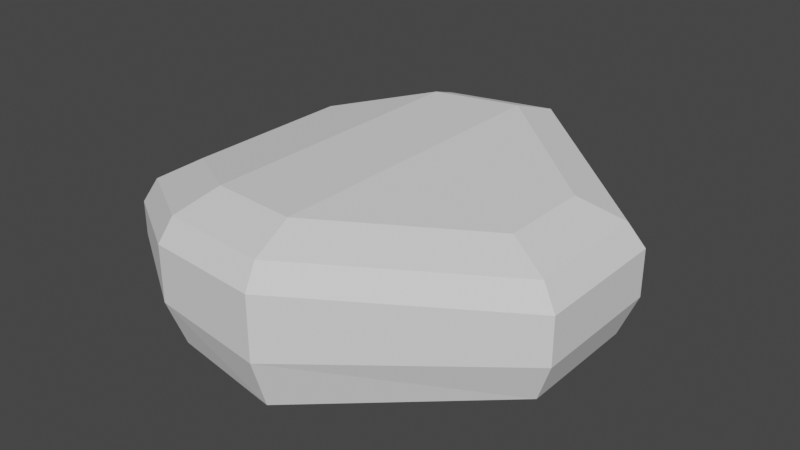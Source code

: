# Source: Crystal6.blend  (saved by Blender 2.91.10; exported with 4.5.12 LTS)
import bpy
from mathutils import Matrix  # noqa: F401  (used for matrix-valued properties, if any)

bpy.ops.wm.read_factory_settings(use_empty=True)
scene = bpy.context.scene
scene.name = 'Scene'

# ---- world
world_world = bpy.data.worlds.new('World'); scene.world = world_world
world_world.use_nodes = True; world_world.node_tree.nodes.clear()
_N = world_world.node_tree.nodes; _L = world_world.node_tree.links
n0 = _N.new('ShaderNodeOutputWorld'); n0.name = 'World Output'; n0.location = (300, 300)
n1 = _N.new('ShaderNodeBackground'); n1.name = 'Background'; n1.location = (10, 300)
n1.inputs[0].default_value = (0.05088, 0.05088, 0.05088, 1.0)
_L.new(n1.outputs[0], n0.inputs[0])
n0.is_active_output = True
world_world.color = (0.05088, 0.05088, 0.05088)
world_world.use_sun_shadow = False
world_world.sun_shadow_jitter_overblur = 0.0

# ---- meshes
me_cube = bpy.data.meshes.new('Cube')
me_cube.from_pydata([(-1.02, -1.107, -0.7151), (-1.0, -1.218, 0.5201), (-1.02, 1.499, -0.7151), (-1.0, 1.61, 0.5201), (0.05999, -0.2108, -0.6461), (0.1605, -0.2554, 0.3152), (0.05999, 0.603, -0.6461), (0.1605, 0.6476, 0.3152), (-2.478, 0.9311, -0.5753), (-2.478, -0.5389, -0.5753), (-2.566, -0.6078, 0.1572), (-2.566, 1.0, 0.1572), (-1.783, 1.507, 0.4589), (-1.783, -1.115, 0.4589), (-1.749, -1.011, -0.6581), (-1.749, 1.403, -0.6581), (-1.028, -1.117, 0.7565), (-1.028, 1.509, 0.7565), (0.05908, 0.6069, 0.5645), (0.05908, -0.2147, 0.5645), (-2.496, -0.545, 0.4164), (-2.496, 0.9372, 0.4164), (-1.762, 1.413, 0.6991), (-1.762, -1.02, 0.6991), (-1.089, -0.8233, 0.9198), (-1.089, 1.215, 0.9198), (-0.2127, 0.4888, 0.7652), (-0.2127, -0.09667, 0.7652), (-2.271, -0.3627, 0.6458), (-2.271, 0.7549, 0.6458), (-1.68, 1.138, 0.8736), (-1.68, -0.7456, 0.8736), (-1.0, -1.218, -0.1623), (-1.0, 1.61, -0.1623), (0.1605, 0.6476, -0.204), (0.1605, -0.2554, -0.204), (-2.566, -0.6078, -0.2252), (-2.566, 1.0, -0.2252), (-1.783, -1.115, -0.1519), (-1.783, 1.507, -0.1519)], [], [(1, 5, 19, 16), (33, 3, 7, 34), (34, 7, 5, 35), (35, 5, 1, 32), (2, 6, 4, 0), (13, 1, 16, 23), (36, 10, 11, 37), (15, 14, 9, 8), (39, 15, 8, 37), (38, 13, 10, 36), (32, 1, 13, 38), (33, 2, 15, 39), (2, 0, 14, 15), (5, 7, 18, 19), (22, 21, 29, 30), (17, 22, 30, 25), (19, 18, 26, 27), (3, 12, 22, 17), (12, 11, 21, 22), (7, 3, 17, 18), (11, 10, 20, 21), (10, 13, 23, 20), (31, 30, 29, 28), (26, 25, 24, 27), (24, 25, 30, 31), (16, 19, 27, 24), (18, 17, 25, 26), (20, 23, 31, 28), (23, 16, 24, 31), (21, 20, 28, 29), (3, 33, 39, 12), (0, 32, 38, 14), (14, 38, 36, 9), (12, 39, 37, 11), (9, 36, 37, 8), (4, 35, 32, 0), (6, 34, 35, 4), (2, 33, 34, 6)])
_uv = me_cube.uv_layers.new(name='UVMap')
_uv.uv.foreach_set('vector', [0.625, 1.0, 0.625, 0.75, 0.625, 0.75, 0.625, 1.0, 0.4788, 0.25, 0.625, 0.25, 0.625, 0.5, 0.4788, 0.5, 0.4788, 0.5, 0.625, 0.5, 0.625, 0.75, 0.4788, 0.75, 0.4788, 0.75, 0.625, 0.75, 0.625, 1.0, 0.4788, 1.0, 0.125, 0.5, 0.375, 0.5, 0.375, 0.75, 0.125, 0.75, 0.625, 1.0, 0.625, 1.0, 0.625, 1.0, 0.625, 1.0, 0.4788, 0.0, 0.625, 0.0, 0.625, 0.25, 0.4788, 0.25, 0.125, 0.5, 0.125, 0.75, 0.125, 0.75, 0.125, 0.5, 0.4788, 0.25, 0.375, 0.25, 0.375, 0.25, 0.4788, 0.25, 0.4788, 1.0, 0.625, 1.0, 0.625, 1.0, 0.4788, 1.0, 0.4788, 1.0, 0.625, 1.0, 0.625, 1.0, 0.4788, 1.0, 0.4788, 0.25, 0.375, 0.25, 0.375, 0.25, 0.4788, 0.25, 0.125, 0.5, 0.125, 0.75, 0.125, 0.75, 0.125, 0.5, 0.625, 0.75, 0.625, 0.5, 0.625, 0.5, 0.625, 0.75, 0.625, 0.25, 0.625, 0.25, 0.625, 0.25, 0.625, 0.25, 0.625, 0.25, 0.625, 0.25, 0.625, 0.25, 0.625, 0.25, 0.625, 0.75, 0.625, 0.5, 0.625, 0.5, 0.625, 0.75, 0.625, 0.25, 0.625, 0.25, 0.625, 0.25, 0.625, 0.25, 0.625, 0.25, 0.625, 0.25, 0.625, 0.25, 0.625, 0.25, 0.625, 0.5, 0.625, 0.25, 0.625, 0.25, 0.625, 0.5, 0.625, 0.25, 0.625, 0.0, 0.625, 0.0, 0.625, 0.25, 0.625, 1.0, 0.625, 1.0, 0.625, 1.0, 0.625, 1.0, 0.875, 0.75, 0.875, 0.5, 0.875, 0.5, 0.875, 0.75, 0.625, 0.5, 0.875, 0.5, 0.875, 0.75, 0.625, 0.75, 0.875, 0.75, 0.875, 0.5, 0.875, 0.5, 0.875, 0.75, 0.625, 1.0, 0.625, 0.75, 0.625, 0.75, 0.625, 1.0, 0.625, 0.5, 0.625, 0.25, 0.625, 0.25, 0.625, 0.5, 0.625, 1.0, 0.625, 1.0, 0.625, 1.0, 0.625, 1.0, 0.625, 1.0, 0.625, 1.0, 0.625, 1.0, 0.625, 1.0, 0.625, 0.25, 0.625, 0.0, 0.625, 0.0, 0.625, 0.25, 0.625, 0.25, 0.4788, 0.25, 0.4788, 0.25, 0.625, 0.25, 0.375, 1.0, 0.4788, 1.0, 0.4788, 1.0, 0.375, 1.0, 0.375, 1.0, 0.4788, 1.0, 0.4788, 1.0, 0.375, 1.0, 0.625, 0.25, 0.4788, 0.25, 0.4788, 0.25, 0.625, 0.25, 0.375, 0.0, 0.4788, 0.0, 0.4788, 0.25, 0.375, 0.25, 0.375, 0.75, 0.4788, 0.75, 0.4788, 1.0, 0.375, 1.0, 0.375, 0.5, 0.4788, 0.5, 0.4788, 0.75, 0.375, 0.75, 0.375, 0.25, 0.4788, 0.25, 0.4788, 0.5, 0.375, 0.5])
me_cube.use_remesh_fix_poles = True
me_cube.use_remesh_preserve_attributes = False
me_cube.use_mirror_vertex_groups = False
me_cube.update()

# ---- objects
ob_cube_004 = bpy.data.objects.new('Cube.004', me_cube)

# ---- transforms, parenting, visibility, modifiers, constraints
ob_cube_004.location = (0.2196, -0.03525, -0.04223)
ob_cube_004.scale = (0.1975, 0.1975, 0.1164)
ob_cube_004.lineart.crease_threshold = 0.0

# ---- collection membership
scene.collection.objects.link(ob_cube_004)

# ---- scene / render settings (as saved in the file)
scene.frame_start = 1; scene.frame_end = 250; scene.frame_set(1)
scene.render.engine = 'BLENDER_EEVEE_NEXT'
scene.cycles.use_denoising = False
scene.cycles.samples = 128
scene.cycles.sampling_pattern = 'TABULATED_SOBOL'
scene.cycles.use_adaptive_sampling = False
scene.cycles.use_light_tree = False
scene.view_settings.view_transform = 'Filmic'
bpy.context.view_layer.update()

# ---- added for rendering (the .blend has no active camera and no usable light): camera, sun
cam_auto = bpy.data.cameras.new('AutoCamera')
cam_auto.lens = 50.0
cam_auto.sensor_width = 36.0
cam_auto.clip_end = 1000.0
ob_auto_camera = bpy.data.objects.new('AutoCamera', cam_auto)
scene.collection.objects.link(ob_auto_camera)
ob_auto_camera.location = (0.721117, -0.88342, 0.56095)
ob_auto_camera.rotation_euler = (1.09748, -7.21219e-08, 0.694738)
scene.camera = ob_auto_camera
light_auto_sun = bpy.data.lights.new('AutoSun', 'SUN')
light_auto_sun.energy = 3.0
light_auto_sun.angle = 0.0523599
ob_auto_sun = bpy.data.objects.new('AutoSun', light_auto_sun)
scene.collection.objects.link(ob_auto_sun)
ob_auto_sun.rotation_euler = (0.872665, 0.174533, 0.523599)
bpy.context.view_layer.update()
